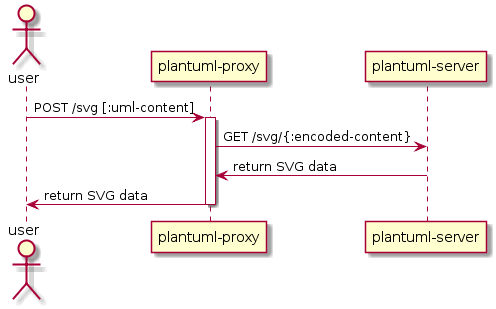

The diagram above was rendered by PlantUML. Its source (embedded in the PNG):
@startuml
actor user
participant "plantuml-proxy" 
participant "plantuml-server"

user -> "plantuml-proxy": POST /svg [:uml-content] 
activate "plantuml-proxy" 
"plantuml-proxy" -> "plantuml-server": GET /svg/{:encoded-content} 
"plantuml-proxy" <- "plantuml-server": return SVG data 
user <- "plantuml-proxy": return SVG data 
deactivate "plantuml-proxy"
@enduml